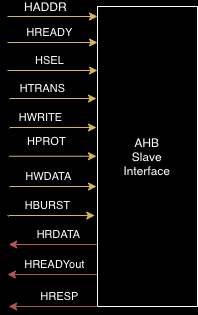

The diagram above was exported from draw.io. Its source (the exported page's mxGraphModel, read from the mxfile embedded in the PNG):
<mxGraphModel dx="554" dy="507" grid="1" gridSize="10" guides="1" tooltips="1" connect="1" arrows="1" fold="1" page="1" pageScale="1" pageWidth="827" pageHeight="1169" background="#000000" math="0" shadow="0">
  <root>
    <mxCell id="0" />
    <mxCell id="1" parent="0" />
    <mxCell id="oG--VplGxmxR7-nPt0rM-123" value="&lt;font color=&quot;#ffffff&quot;&gt;AHB&lt;br&gt;Slave&lt;br&gt;Interface&lt;br&gt;&lt;/font&gt;" style="rounded=0;whiteSpace=wrap;html=1;fillColor=#000000;strokeColor=#FFFFFF;" parent="1" vertex="1">
      <mxGeometry x="440" y="180" width="100" height="300" as="geometry" />
    </mxCell>
    <mxCell id="oG--VplGxmxR7-nPt0rM-2" value="" style="endArrow=classic;html=1;rounded=0;fontColor=#FFFFFF;strokeColor=#d6b656;exitX=0;exitY=0.143;exitDx=0;exitDy=0;exitPerimeter=0;fillColor=#fff2cc;" parent="1" edge="1">
      <mxGeometry width="50" height="50" relative="1" as="geometry">
        <mxPoint x="350" y="190" as="sourcePoint" />
        <mxPoint x="440" y="190" as="targetPoint" />
      </mxGeometry>
    </mxCell>
    <mxCell id="oG--VplGxmxR7-nPt0rM-8" value="HADDR" style="edgeLabel;html=1;align=center;verticalAlign=middle;resizable=0;points=[];fontSize=12;fontFamily=Helvetica;fontColor=#FFFFFF;labelBackgroundColor=none;" parent="oG--VplGxmxR7-nPt0rM-2" vertex="1" connectable="0">
      <mxGeometry x="-0.1019" y="3" relative="1" as="geometry">
        <mxPoint x="-2" y="-7" as="offset" />
      </mxGeometry>
    </mxCell>
    <mxCell id="oG--VplGxmxR7-nPt0rM-16" value="" style="endArrow=classic;html=1;rounded=0;fontColor=#FFFFFF;strokeColor=#d6b656;exitX=0;exitY=0.143;exitDx=0;exitDy=0;exitPerimeter=0;fillColor=#fff2cc;" parent="1" edge="1">
      <mxGeometry width="50" height="50" relative="1" as="geometry">
        <mxPoint x="350" y="216" as="sourcePoint" />
        <mxPoint x="440" y="216" as="targetPoint" />
      </mxGeometry>
    </mxCell>
    <mxCell id="oG--VplGxmxR7-nPt0rM-17" value="HREADY" style="edgeLabel;html=1;align=center;verticalAlign=middle;resizable=0;points=[];fontSize=11;fontFamily=Helvetica;fontColor=#FFFFFF;labelBackgroundColor=none;" parent="oG--VplGxmxR7-nPt0rM-16" vertex="1" connectable="0">
      <mxGeometry x="-0.0777" y="5" relative="1" as="geometry">
        <mxPoint y="-5" as="offset" />
      </mxGeometry>
    </mxCell>
    <mxCell id="3s-u7qzVyKEAQEzg60Wm-13" value="" style="endArrow=classic;html=1;rounded=0;fontColor=#FFFFFF;strokeColor=#d6b656;exitX=0;exitY=0.143;exitDx=0;exitDy=0;exitPerimeter=0;fillColor=#fff2cc;" edge="1" parent="1">
      <mxGeometry width="50" height="50" relative="1" as="geometry">
        <mxPoint x="350" y="244" as="sourcePoint" />
        <mxPoint x="440" y="244" as="targetPoint" />
      </mxGeometry>
    </mxCell>
    <mxCell id="3s-u7qzVyKEAQEzg60Wm-14" value="HSEL" style="edgeLabel;html=1;align=center;verticalAlign=middle;resizable=0;points=[];fontSize=11;fontFamily=Helvetica;fontColor=#FFFFFF;labelBackgroundColor=none;" vertex="1" connectable="0" parent="3s-u7qzVyKEAQEzg60Wm-13">
      <mxGeometry x="-0.0777" y="5" relative="1" as="geometry">
        <mxPoint y="-5" as="offset" />
      </mxGeometry>
    </mxCell>
    <mxCell id="3s-u7qzVyKEAQEzg60Wm-15" value="" style="group" vertex="1" connectable="0" parent="1">
      <mxGeometry x="350" y="260" width="89" height="129.03" as="geometry" />
    </mxCell>
    <mxCell id="oG--VplGxmxR7-nPt0rM-4" value="" style="endArrow=classic;html=1;rounded=0;fontColor=#FFFFFF;strokeColor=#d6b656;exitX=0;exitY=0.143;exitDx=0;exitDy=0;exitPerimeter=0;entryX=0;entryY=0.143;entryDx=0;entryDy=0;entryPerimeter=0;fillColor=#fff2cc;" parent="3s-u7qzVyKEAQEzg60Wm-15" edge="1">
      <mxGeometry width="50" height="50" relative="1" as="geometry">
        <mxPoint x="1.7450980392156863" y="12" as="sourcePoint" />
        <mxPoint x="89" y="12.029999999999973" as="targetPoint" />
      </mxGeometry>
    </mxCell>
    <mxCell id="oG--VplGxmxR7-nPt0rM-9" value="HTRANS" style="edgeLabel;html=1;align=center;verticalAlign=middle;resizable=0;points=[];fontSize=11;fontFamily=Helvetica;fontColor=#FFFFFF;labelBackgroundColor=none;" parent="oG--VplGxmxR7-nPt0rM-4" vertex="1" connectable="0">
      <mxGeometry x="-0.3442" y="-2" relative="1" as="geometry">
        <mxPoint x="4" y="-12" as="offset" />
      </mxGeometry>
    </mxCell>
    <mxCell id="oG--VplGxmxR7-nPt0rM-5" value="" style="endArrow=classic;html=1;rounded=0;fontColor=#FFFFFF;strokeColor=#d6b656;exitX=0;exitY=0.143;exitDx=0;exitDy=0;exitPerimeter=0;entryX=0;entryY=0.143;entryDx=0;entryDy=0;entryPerimeter=0;fillColor=#fff2cc;" parent="3s-u7qzVyKEAQEzg60Wm-15" edge="1">
      <mxGeometry width="50" height="50" relative="1" as="geometry">
        <mxPoint x="1.7450980392156863" y="40.99999999999998" as="sourcePoint" />
        <mxPoint x="89" y="41.02999999999995" as="targetPoint" />
      </mxGeometry>
    </mxCell>
    <mxCell id="oG--VplGxmxR7-nPt0rM-10" value="HWRITE" style="edgeLabel;html=1;align=center;verticalAlign=middle;resizable=0;points=[];fontSize=11;fontFamily=Helvetica;fontColor=#FFFFFF;labelBackgroundColor=none;" parent="oG--VplGxmxR7-nPt0rM-5" vertex="1" connectable="0">
      <mxGeometry x="-0.4412" y="-2" relative="1" as="geometry">
        <mxPoint x="6" y="-12" as="offset" />
      </mxGeometry>
    </mxCell>
    <mxCell id="oG--VplGxmxR7-nPt0rM-6" value="" style="endArrow=classic;html=1;rounded=0;fontColor=#FFFFFF;strokeColor=#d6b656;exitX=0;exitY=0.143;exitDx=0;exitDy=0;exitPerimeter=0;fillColor=#fff2cc;" parent="3s-u7qzVyKEAQEzg60Wm-15" edge="1">
      <mxGeometry width="50" height="50" relative="1" as="geometry">
        <mxPoint x="1.7450980392156863" y="69.73999999999997" as="sourcePoint" />
        <mxPoint x="89" y="69.73999999999997" as="targetPoint" />
      </mxGeometry>
    </mxCell>
    <mxCell id="oG--VplGxmxR7-nPt0rM-11" value="HPROT" style="edgeLabel;html=1;align=center;verticalAlign=middle;resizable=0;points=[];fontSize=11;fontFamily=Helvetica;fontColor=#FFFFFF;labelBackgroundColor=none;" parent="oG--VplGxmxR7-nPt0rM-6" vertex="1" connectable="0">
      <mxGeometry x="-0.1503" y="2" relative="1" as="geometry">
        <mxPoint y="-13" as="offset" />
      </mxGeometry>
    </mxCell>
    <mxCell id="oG--VplGxmxR7-nPt0rM-14" value="" style="endArrow=classic;html=1;rounded=0;fontColor=#FFFFFF;strokeColor=#d6b656;exitX=0;exitY=0.143;exitDx=0;exitDy=0;exitPerimeter=0;entryX=0;entryY=0.143;entryDx=0;entryDy=0;entryPerimeter=0;fillColor=#fff2cc;" parent="3s-u7qzVyKEAQEzg60Wm-15" edge="1">
      <mxGeometry width="50" height="50" relative="1" as="geometry">
        <mxPoint x="1.7450980392156863" y="99.99999999999993" as="sourcePoint" />
        <mxPoint x="89" y="100.0299999999999" as="targetPoint" />
      </mxGeometry>
    </mxCell>
    <mxCell id="oG--VplGxmxR7-nPt0rM-15" value="HWDATA" style="edgeLabel;html=1;align=center;verticalAlign=middle;resizable=0;points=[];fontSize=11;fontFamily=Helvetica;fontColor=#FFFFFF;labelBackgroundColor=none;" parent="oG--VplGxmxR7-nPt0rM-14" vertex="1" connectable="0">
      <mxGeometry x="-0.1019" y="3" relative="1" as="geometry">
        <mxPoint y="-7" as="offset" />
      </mxGeometry>
    </mxCell>
    <mxCell id="3s-u7qzVyKEAQEzg60Wm-8" value="" style="endArrow=classic;html=1;rounded=0;fontColor=#FFFFFF;strokeColor=#d6b656;exitX=0;exitY=0.143;exitDx=0;exitDy=0;exitPerimeter=0;entryX=0;entryY=0.143;entryDx=0;entryDy=0;entryPerimeter=0;fillColor=#fff2cc;" edge="1" parent="3s-u7qzVyKEAQEzg60Wm-15">
      <mxGeometry width="50" height="50" relative="1" as="geometry">
        <mxPoint y="128.99999999999991" as="sourcePoint" />
        <mxPoint x="87.25490196078431" y="129.03" as="targetPoint" />
      </mxGeometry>
    </mxCell>
    <mxCell id="3s-u7qzVyKEAQEzg60Wm-9" value="HBURST" style="edgeLabel;html=1;align=center;verticalAlign=middle;resizable=0;points=[];fontSize=11;fontFamily=Helvetica;fontColor=#FFFFFF;labelBackgroundColor=none;" vertex="1" connectable="0" parent="3s-u7qzVyKEAQEzg60Wm-8">
      <mxGeometry x="-0.1019" y="3" relative="1" as="geometry">
        <mxPoint y="-7" as="offset" />
      </mxGeometry>
    </mxCell>
    <mxCell id="3s-u7qzVyKEAQEzg60Wm-16" value="" style="group" vertex="1" connectable="0" parent="1">
      <mxGeometry x="350" y="418" width="90" height="62" as="geometry" />
    </mxCell>
    <mxCell id="oG--VplGxmxR7-nPt0rM-18" value="" style="endArrow=classic;html=1;rounded=0;fontColor=#FFFFFF;strokeColor=#b85450;entryX=0;entryY=0.143;entryDx=0;entryDy=0;entryPerimeter=0;fillColor=#f8cecc;" parent="3s-u7qzVyKEAQEzg60Wm-16" edge="1">
      <mxGeometry width="50" height="50" relative="1" as="geometry">
        <mxPoint x="90" y="30" as="sourcePoint" />
        <mxPoint y="30" as="targetPoint" />
      </mxGeometry>
    </mxCell>
    <mxCell id="oG--VplGxmxR7-nPt0rM-19" value="HREADYout" style="edgeLabel;html=1;align=center;verticalAlign=middle;resizable=0;points=[];fontSize=11;fontFamily=Helvetica;fontColor=#FFFFFF;labelBackgroundColor=none;" parent="oG--VplGxmxR7-nPt0rM-18" vertex="1" connectable="0">
      <mxGeometry x="-0.0577" y="-3" relative="1" as="geometry">
        <mxPoint x="-1" y="-7" as="offset" />
      </mxGeometry>
    </mxCell>
    <mxCell id="oG--VplGxmxR7-nPt0rM-20" value="HRDATA" style="endArrow=classic;html=1;rounded=0;fontColor=#FFFFFF;strokeColor=#b85450;labelBackgroundColor=none;fillColor=#f8cecc;" parent="3s-u7qzVyKEAQEzg60Wm-16" edge="1">
      <mxGeometry x="-0.1304" y="-10" width="50" height="50" relative="1" as="geometry">
        <mxPoint x="90" as="sourcePoint" />
        <mxPoint x="1.2857142857142856" as="targetPoint" />
        <Array as="points">
          <mxPoint x="90" />
        </Array>
        <mxPoint as="offset" />
      </mxGeometry>
    </mxCell>
    <mxCell id="oG--VplGxmxR7-nPt0rM-21" value="" style="endArrow=classic;html=1;rounded=0;fontColor=#FFFFFF;strokeColor=#b85450;entryX=0;entryY=0.143;entryDx=0;entryDy=0;entryPerimeter=0;fillColor=#f8cecc;" parent="3s-u7qzVyKEAQEzg60Wm-16" edge="1">
      <mxGeometry width="50" height="50" relative="1" as="geometry">
        <mxPoint x="90" y="62" as="sourcePoint" />
        <mxPoint x="1.2857142857142856" y="62" as="targetPoint" />
        <Array as="points" />
      </mxGeometry>
    </mxCell>
    <mxCell id="oG--VplGxmxR7-nPt0rM-22" value="HRESP" style="edgeLabel;html=1;align=center;verticalAlign=middle;resizable=0;points=[];fontSize=11;fontFamily=Helvetica;fontColor=#FFFFFF;labelBackgroundColor=none;" parent="oG--VplGxmxR7-nPt0rM-21" vertex="1" connectable="0">
      <mxGeometry x="-0.1347" y="-3" relative="1" as="geometry">
        <mxPoint y="-7" as="offset" />
      </mxGeometry>
    </mxCell>
  </root>
</mxGraphModel>